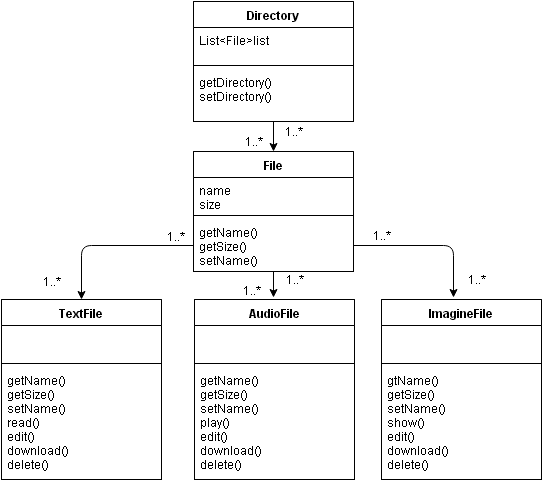

The diagram above was exported from draw.io. Its source (the exported page's mxGraphModel, read from the mxfile embedded in the PNG):
<mxGraphModel dx="1036" dy="732" grid="1" gridSize="10" guides="1" tooltips="1" connect="1" arrows="1" fold="1" page="1" pageScale="1" pageWidth="826" pageHeight="1169" background="#ffffff" math="0">
  <root>
    <mxCell id="0" />
    <mxCell id="1" parent="0" />
    <mxCell id="125" style="edgeStyle=orthogonalEdgeStyle;rounded=1;html=1;exitX=0.5;exitY=1;jettySize=auto;orthogonalLoop=1;" edge="1" parent="1" source="16">
      <mxGeometry relative="1" as="geometry">
        <mxPoint x="412" y="350" as="targetPoint" />
      </mxGeometry>
    </mxCell>
    <mxCell id="16" value="File" style="swimlane;html=1;fontStyle=1;align=center;verticalAlign=top;childLayout=stackLayout;horizontal=1;startSize=26;horizontalStack=0;resizeParent=1;resizeLast=0;collapsible=1;marginBottom=0;swimlaneFillColor=#ffffff;shadow=0;" parent="1" vertex="1">
      <mxGeometry x="332" y="204" width="160" height="120" as="geometry" />
    </mxCell>
    <mxCell id="17" value="name&lt;div&gt;size&lt;/div&gt;" style="text;html=1;strokeColor=none;fillColor=none;align=left;verticalAlign=top;spacingLeft=4;spacingRight=4;whiteSpace=wrap;overflow=hidden;rotatable=0;points=[[0,0.5],[1,0.5]];portConstraint=eastwest;" parent="16" vertex="1">
      <mxGeometry y="26" width="160" height="34" as="geometry" />
    </mxCell>
    <mxCell id="18" value="" style="line;html=1;strokeWidth=1;fillColor=none;align=left;verticalAlign=middle;spacingTop=-1;spacingLeft=3;spacingRight=3;rotatable=0;labelPosition=right;points=[];portConstraint=eastwest;" parent="16" vertex="1">
      <mxGeometry y="60" width="160" height="8" as="geometry" />
    </mxCell>
    <mxCell id="70" value="getName()&lt;div&gt;getSize()&lt;br&gt;&lt;div&gt;setName()&lt;/div&gt;&lt;/div&gt;" style="text;html=1;strokeColor=none;fillColor=none;align=left;verticalAlign=top;spacingLeft=4;spacingRight=4;whiteSpace=wrap;overflow=hidden;rotatable=0;points=[[0,0.5],[1,0.5]];portConstraint=eastwest;" parent="16" vertex="1">
      <mxGeometry y="68" width="160" height="52" as="geometry" />
    </mxCell>
    <mxCell id="20" value="AudioFile" style="swimlane;html=1;fontStyle=1;align=center;verticalAlign=top;childLayout=stackLayout;horizontal=1;startSize=26;horizontalStack=0;resizeParent=1;resizeLast=0;collapsible=1;marginBottom=0;swimlaneFillColor=#ffffff;shadow=0;" parent="1" vertex="1">
      <mxGeometry x="333" y="352" width="160" height="180" as="geometry" />
    </mxCell>
    <mxCell id="21" value="&amp;nbsp;" style="text;html=1;strokeColor=none;fillColor=none;align=left;verticalAlign=top;spacingLeft=4;spacingRight=4;whiteSpace=wrap;overflow=hidden;rotatable=0;points=[[0,0.5],[1,0.5]];portConstraint=eastwest;" parent="20" vertex="1">
      <mxGeometry y="26" width="160" height="34" as="geometry" />
    </mxCell>
    <mxCell id="22" value="" style="line;html=1;strokeWidth=1;fillColor=none;align=left;verticalAlign=middle;spacingTop=-1;spacingLeft=3;spacingRight=3;rotatable=0;labelPosition=right;points=[];portConstraint=eastwest;" parent="20" vertex="1">
      <mxGeometry y="60" width="160" height="8" as="geometry" />
    </mxCell>
    <mxCell id="23" value="getName()&lt;div&gt;getSize()&lt;br&gt;&lt;div&gt;setName()&lt;br&gt;&lt;div&gt;play()&lt;/div&gt;&lt;/div&gt;&lt;div&gt;&lt;div&gt;edit()&lt;/div&gt;&lt;div&gt;download()&lt;/div&gt;&lt;div&gt;delete()&lt;/div&gt;&lt;/div&gt;&lt;/div&gt;" style="text;html=1;strokeColor=none;fillColor=none;align=left;verticalAlign=top;spacingLeft=4;spacingRight=4;whiteSpace=wrap;overflow=hidden;rotatable=0;points=[[0,0.5],[1,0.5]];portConstraint=eastwest;" parent="20" vertex="1">
      <mxGeometry y="68" width="160" height="112" as="geometry" />
    </mxCell>
    <mxCell id="24" value="ImagineFile" style="swimlane;html=1;fontStyle=1;align=center;verticalAlign=top;childLayout=stackLayout;horizontal=1;startSize=26;horizontalStack=0;resizeParent=1;resizeLast=0;collapsible=1;marginBottom=0;swimlaneFillColor=#ffffff;shadow=0;" parent="1" vertex="1">
      <mxGeometry x="520" y="352" width="160" height="180" as="geometry" />
    </mxCell>
    <mxCell id="25" value="&amp;nbsp;" style="text;html=1;strokeColor=none;fillColor=none;align=left;verticalAlign=top;spacingLeft=4;spacingRight=4;whiteSpace=wrap;overflow=hidden;rotatable=0;points=[[0,0.5],[1,0.5]];portConstraint=eastwest;" parent="24" vertex="1">
      <mxGeometry y="26" width="160" height="34" as="geometry" />
    </mxCell>
    <mxCell id="26" value="" style="line;html=1;strokeWidth=1;fillColor=none;align=left;verticalAlign=middle;spacingTop=-1;spacingLeft=3;spacingRight=3;rotatable=0;labelPosition=right;points=[];portConstraint=eastwest;" parent="24" vertex="1">
      <mxGeometry y="60" width="160" height="8" as="geometry" />
    </mxCell>
    <mxCell id="27" value="&lt;div&gt;gtName()&lt;/div&gt;&lt;div&gt;getSize()&lt;/div&gt;&lt;div&gt;setName()&lt;/div&gt;&lt;div&gt;show()&lt;/div&gt;&lt;div&gt;&lt;div&gt;edit()&lt;/div&gt;&lt;div&gt;download()&lt;/div&gt;&lt;div&gt;delete()&lt;/div&gt;&lt;/div&gt;" style="text;html=1;strokeColor=none;fillColor=none;align=left;verticalAlign=top;spacingLeft=4;spacingRight=4;whiteSpace=wrap;overflow=hidden;rotatable=0;points=[[0,0.5],[1,0.5]];portConstraint=eastwest;" parent="24" vertex="1">
      <mxGeometry y="68" width="160" height="112" as="geometry" />
    </mxCell>
    <mxCell id="35" style="edgeStyle=orthogonalEdgeStyle;rounded=0;html=1;jettySize=auto;orthogonalLoop=1;endArrow=block;endFill=0;" parent="1" edge="1">
      <mxGeometry relative="1" as="geometry">
        <mxPoint x="410" y="292" as="targetPoint" />
        <mxPoint x="410" y="292" as="sourcePoint" />
      </mxGeometry>
    </mxCell>
    <mxCell id="28" value="TextFile" style="swimlane;html=1;fontStyle=1;align=center;verticalAlign=top;childLayout=stackLayout;horizontal=1;startSize=26;horizontalStack=0;resizeParent=1;resizeLast=0;collapsible=1;marginBottom=0;swimlaneFillColor=#ffffff;shadow=0;" parent="1" vertex="1">
      <mxGeometry x="140" y="352" width="160" height="180" as="geometry" />
    </mxCell>
    <mxCell id="29" value="&amp;nbsp;" style="text;html=1;strokeColor=none;fillColor=none;align=left;verticalAlign=top;spacingLeft=4;spacingRight=4;whiteSpace=wrap;overflow=hidden;rotatable=0;points=[[0,0.5],[1,0.5]];portConstraint=eastwest;" parent="28" vertex="1">
      <mxGeometry y="26" width="160" height="34" as="geometry" />
    </mxCell>
    <mxCell id="30" value="" style="line;html=1;strokeWidth=1;fillColor=none;align=left;verticalAlign=middle;spacingTop=-1;spacingLeft=3;spacingRight=3;rotatable=0;labelPosition=right;points=[];portConstraint=eastwest;" parent="28" vertex="1">
      <mxGeometry y="60" width="160" height="8" as="geometry" />
    </mxCell>
    <mxCell id="31" value="getName()&lt;div&gt;getSize()&lt;br&gt;&lt;div&gt;setName()&lt;br&gt;&lt;div&gt;read()&lt;div&gt;edit()&lt;/div&gt;&lt;/div&gt;&lt;/div&gt;&lt;div&gt;download()&lt;/div&gt;&lt;div&gt;delete()&lt;/div&gt;&lt;/div&gt;" style="text;html=1;strokeColor=none;fillColor=none;align=left;verticalAlign=top;spacingLeft=4;spacingRight=4;whiteSpace=wrap;overflow=hidden;rotatable=0;points=[[0,0.5],[1,0.5]];portConstraint=eastwest;" parent="28" vertex="1">
      <mxGeometry y="68" width="160" height="112" as="geometry" />
    </mxCell>
    <mxCell id="43" value="&lt;font style=&quot;font-size: 12px&quot;&gt;1..*&lt;/font&gt;" style="text;html=1;strokeColor=none;fillColor=none;align=center;verticalAlign=middle;whiteSpace=wrap;overflow=hidden;shadow=0;" parent="1" vertex="1">
      <mxGeometry x="294" y="279" width="40" height="20" as="geometry" />
    </mxCell>
    <mxCell id="46" value="&lt;font style=&quot;font-size: 12px&quot;&gt;1..*&lt;/font&gt;" style="text;html=1;strokeColor=none;fillColor=none;align=center;verticalAlign=middle;whiteSpace=wrap;overflow=hidden;shadow=0;" parent="1" vertex="1">
      <mxGeometry x="500" y="278" width="40" height="20" as="geometry" />
    </mxCell>
    <mxCell id="49" value="&lt;font style=&quot;font-size: 12px&quot;&gt;1..*&lt;/font&gt;" style="text;html=1;strokeColor=none;fillColor=none;align=center;verticalAlign=middle;whiteSpace=wrap;overflow=hidden;shadow=0;rotation=0;direction=south;" parent="1" vertex="1">
      <mxGeometry x="375" y="333" width="30" height="20" as="geometry" />
    </mxCell>
    <mxCell id="124" style="edgeStyle=orthogonalEdgeStyle;rounded=1;html=1;exitX=0.5;exitY=1;entryX=0.5;entryY=0;jettySize=auto;orthogonalLoop=1;" edge="1" parent="1" source="51" target="16">
      <mxGeometry relative="1" as="geometry" />
    </mxCell>
    <mxCell id="51" value="Directory" style="swimlane;html=1;fontStyle=1;align=center;verticalAlign=top;childLayout=stackLayout;horizontal=1;startSize=26;horizontalStack=0;resizeParent=1;resizeLast=0;collapsible=1;marginBottom=0;swimlaneFillColor=#ffffff;shadow=0;" parent="1" vertex="1">
      <mxGeometry x="332" y="54" width="160" height="120" as="geometry" />
    </mxCell>
    <mxCell id="52" value="List&amp;lt;File&amp;gt;list&lt;div&gt;&lt;br&gt;&lt;/div&gt;" style="text;html=1;strokeColor=none;fillColor=none;align=left;verticalAlign=top;spacingLeft=4;spacingRight=4;whiteSpace=wrap;overflow=hidden;rotatable=0;points=[[0,0.5],[1,0.5]];portConstraint=eastwest;" parent="51" vertex="1">
      <mxGeometry y="26" width="160" height="34" as="geometry" />
    </mxCell>
    <mxCell id="53" value="" style="line;html=1;strokeWidth=1;fillColor=none;align=left;verticalAlign=middle;spacingTop=-1;spacingLeft=3;spacingRight=3;rotatable=0;labelPosition=right;points=[];portConstraint=eastwest;" parent="51" vertex="1">
      <mxGeometry y="60" width="160" height="8" as="geometry" />
    </mxCell>
    <mxCell id="67" value="&lt;div&gt;getDirectory()&lt;/div&gt;&lt;div&gt;setDirectory()&lt;/div&gt;" style="text;html=1;strokeColor=none;fillColor=none;align=left;verticalAlign=top;spacingLeft=4;spacingRight=4;whiteSpace=wrap;overflow=hidden;rotatable=0;points=[[0,0.5],[1,0.5]];portConstraint=eastwest;" parent="51" vertex="1">
      <mxGeometry y="68" width="160" height="42" as="geometry" />
    </mxCell>
    <mxCell id="58" value="&lt;font style=&quot;font-size: 12px&quot;&gt;1..*&lt;/font&gt;" style="text;html=1;strokeColor=none;fillColor=none;align=center;verticalAlign=middle;whiteSpace=wrap;overflow=hidden;shadow=0;" parent="1" vertex="1">
      <mxGeometry x="413" y="322" width="40" height="20" as="geometry" />
    </mxCell>
    <mxCell id="59" value="&lt;font style=&quot;font-size: 12px&quot;&gt;1..*&lt;/font&gt;" style="text;html=1;strokeColor=none;fillColor=none;align=center;verticalAlign=middle;whiteSpace=wrap;overflow=hidden;shadow=0;" parent="1" vertex="1">
      <mxGeometry x="412" y="174" width="40" height="20" as="geometry" />
    </mxCell>
    <mxCell id="60" value="&lt;font style=&quot;font-size: 12px&quot;&gt;1..*&lt;/font&gt;" style="text;html=1;strokeColor=none;fillColor=none;align=center;verticalAlign=middle;whiteSpace=wrap;overflow=hidden;shadow=0;rotation=0;direction=south;" parent="1" vertex="1">
      <mxGeometry x="600" y="312" width="30" height="40" as="geometry" />
    </mxCell>
    <mxCell id="61" value="&lt;font style=&quot;font-size: 12px&quot;&gt;1..*&lt;/font&gt;" style="text;html=1;strokeColor=none;fillColor=none;align=center;verticalAlign=middle;whiteSpace=wrap;overflow=hidden;shadow=0;" parent="1" vertex="1">
      <mxGeometry x="372" y="184" width="40" height="20" as="geometry" />
    </mxCell>
    <mxCell id="62" value="&lt;font style=&quot;font-size: 12px&quot;&gt;1..*&lt;/font&gt;" style="text;html=1;strokeColor=none;fillColor=none;align=center;verticalAlign=middle;whiteSpace=wrap;overflow=hidden;shadow=0;" parent="1" vertex="1">
      <mxGeometry x="170" y="324" width="40" height="20" as="geometry" />
    </mxCell>
    <mxCell id="68" style="edgeStyle=orthogonalEdgeStyle;rounded=0;html=1;exitX=0;exitY=0.5;entryX=0;entryY=0.5;startArrow=none;startFill=0;endArrow=open;endFill=0;jettySize=auto;orthogonalLoop=1;strokeWidth=1;" parent="1" source="49" target="49" edge="1">
      <mxGeometry relative="1" as="geometry" />
    </mxCell>
    <mxCell id="71" style="edgeStyle=orthogonalEdgeStyle;rounded=0;html=1;exitX=0.5;exitY=0;entryX=0.5;entryY=0;startArrow=none;startFill=0;endArrow=diamondThin;endFill=1;jettySize=auto;orthogonalLoop=1;strokeWidth=1;" parent="1" source="60" target="60" edge="1">
      <mxGeometry relative="1" as="geometry" />
    </mxCell>
    <mxCell id="126" style="edgeStyle=orthogonalEdgeStyle;rounded=1;html=1;exitX=0;exitY=0.5;jettySize=auto;orthogonalLoop=1;" edge="1" parent="1" source="70" target="28">
      <mxGeometry relative="1" as="geometry" />
    </mxCell>
    <mxCell id="127" style="edgeStyle=orthogonalEdgeStyle;rounded=1;html=1;exitX=1;exitY=0.5;jettySize=auto;orthogonalLoop=1;" edge="1" parent="1" source="70">
      <mxGeometry relative="1" as="geometry">
        <mxPoint x="592" y="350" as="targetPoint" />
      </mxGeometry>
    </mxCell>
  </root>
</mxGraphModel>